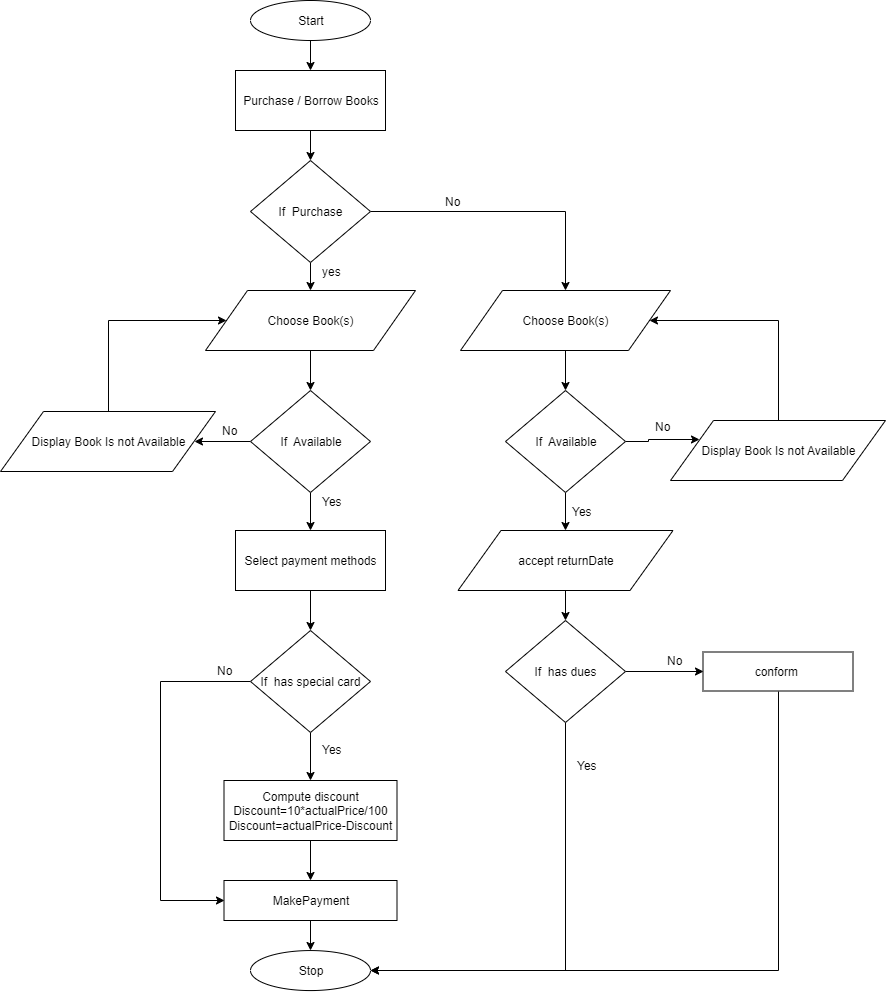

The diagram above was exported from draw.io. Its source (the exported page's mxGraphModel, read from the mxfile embedded in the PNG):
<mxGraphModel dx="2114" dy="594" grid="1" gridSize="10" guides="1" tooltips="1" connect="1" arrows="1" fold="1" page="1" pageScale="1" pageWidth="850" pageHeight="1100" math="0" shadow="0">
  <root>
    <mxCell id="0" />
    <mxCell id="1" parent="0" />
    <mxCell id="ZongM_k2P2WnUVUFg8D7-142" value="" style="edgeStyle=orthogonalEdgeStyle;rounded=0;orthogonalLoop=1;jettySize=auto;html=1;" edge="1" parent="1" source="ZongM_k2P2WnUVUFg8D7-2" target="ZongM_k2P2WnUVUFg8D7-141">
      <mxGeometry relative="1" as="geometry" />
    </mxCell>
    <mxCell id="ZongM_k2P2WnUVUFg8D7-2" value="Start" style="ellipse;whiteSpace=wrap;html=1;" vertex="1" parent="1">
      <mxGeometry x="-60" width="120" height="40" as="geometry" />
    </mxCell>
    <mxCell id="ZongM_k2P2WnUVUFg8D7-7" value="Stop" style="ellipse;whiteSpace=wrap;html=1;" vertex="1" parent="1">
      <mxGeometry x="-60" y="950.064708036535" width="120" height="40" as="geometry" />
    </mxCell>
    <mxCell id="ZongM_k2P2WnUVUFg8D7-147" value="" style="edgeStyle=orthogonalEdgeStyle;rounded=0;orthogonalLoop=1;jettySize=auto;html=1;" edge="1" parent="1" source="ZongM_k2P2WnUVUFg8D7-28" target="ZongM_k2P2WnUVUFg8D7-146">
      <mxGeometry relative="1" as="geometry" />
    </mxCell>
    <mxCell id="ZongM_k2P2WnUVUFg8D7-169" style="edgeStyle=orthogonalEdgeStyle;rounded=0;orthogonalLoop=1;jettySize=auto;html=1;entryX=0.5;entryY=0;entryDx=0;entryDy=0;" edge="1" parent="1" source="ZongM_k2P2WnUVUFg8D7-28" target="ZongM_k2P2WnUVUFg8D7-168">
      <mxGeometry relative="1" as="geometry" />
    </mxCell>
    <mxCell id="ZongM_k2P2WnUVUFg8D7-28" value="If&amp;nbsp; Purchase" style="rhombus;whiteSpace=wrap;html=1;" vertex="1" parent="1">
      <mxGeometry x="-60" y="160" width="120" height="102" as="geometry" />
    </mxCell>
    <mxCell id="ZongM_k2P2WnUVUFg8D7-143" value="" style="edgeStyle=orthogonalEdgeStyle;rounded=0;orthogonalLoop=1;jettySize=auto;html=1;" edge="1" parent="1" source="ZongM_k2P2WnUVUFg8D7-141" target="ZongM_k2P2WnUVUFg8D7-28">
      <mxGeometry relative="1" as="geometry" />
    </mxCell>
    <mxCell id="ZongM_k2P2WnUVUFg8D7-141" value="Purchase / Borrow Books" style="rounded=0;whiteSpace=wrap;html=1;" vertex="1" parent="1">
      <mxGeometry x="-75" y="70" width="150" height="60" as="geometry" />
    </mxCell>
    <mxCell id="ZongM_k2P2WnUVUFg8D7-150" style="edgeStyle=orthogonalEdgeStyle;rounded=0;orthogonalLoop=1;jettySize=auto;html=1;entryX=0.5;entryY=0;entryDx=0;entryDy=0;" edge="1" parent="1" source="ZongM_k2P2WnUVUFg8D7-146" target="ZongM_k2P2WnUVUFg8D7-149">
      <mxGeometry relative="1" as="geometry" />
    </mxCell>
    <mxCell id="ZongM_k2P2WnUVUFg8D7-146" value="Choose Book(s)" style="shape=parallelogram;perimeter=parallelogramPerimeter;whiteSpace=wrap;html=1;" vertex="1" parent="1">
      <mxGeometry x="-105" y="290" width="210" height="60" as="geometry" />
    </mxCell>
    <mxCell id="ZongM_k2P2WnUVUFg8D7-152" style="edgeStyle=orthogonalEdgeStyle;rounded=0;orthogonalLoop=1;jettySize=auto;html=1;entryX=0;entryY=0.5;entryDx=0;entryDy=0;" edge="1" parent="1" source="ZongM_k2P2WnUVUFg8D7-148" target="ZongM_k2P2WnUVUFg8D7-146">
      <mxGeometry relative="1" as="geometry">
        <Array as="points">
          <mxPoint x="-202" y="320" />
        </Array>
      </mxGeometry>
    </mxCell>
    <mxCell id="ZongM_k2P2WnUVUFg8D7-148" value="Display Book Is not Available" style="shape=parallelogram;perimeter=parallelogramPerimeter;whiteSpace=wrap;html=1;" vertex="1" parent="1">
      <mxGeometry x="-310" y="411" width="215" height="60" as="geometry" />
    </mxCell>
    <mxCell id="ZongM_k2P2WnUVUFg8D7-151" style="edgeStyle=orthogonalEdgeStyle;rounded=0;orthogonalLoop=1;jettySize=auto;html=1;entryX=1;entryY=0.5;entryDx=0;entryDy=0;" edge="1" parent="1" source="ZongM_k2P2WnUVUFg8D7-149" target="ZongM_k2P2WnUVUFg8D7-148">
      <mxGeometry relative="1" as="geometry" />
    </mxCell>
    <mxCell id="ZongM_k2P2WnUVUFg8D7-155" style="edgeStyle=orthogonalEdgeStyle;rounded=0;orthogonalLoop=1;jettySize=auto;html=1;entryX=0.5;entryY=0;entryDx=0;entryDy=0;" edge="1" parent="1" source="ZongM_k2P2WnUVUFg8D7-149" target="ZongM_k2P2WnUVUFg8D7-154">
      <mxGeometry relative="1" as="geometry" />
    </mxCell>
    <mxCell id="ZongM_k2P2WnUVUFg8D7-149" value="If&amp;nbsp; Available" style="rhombus;whiteSpace=wrap;html=1;" vertex="1" parent="1">
      <mxGeometry x="-60" y="390" width="120" height="102" as="geometry" />
    </mxCell>
    <mxCell id="ZongM_k2P2WnUVUFg8D7-153" value="No" style="text;html=1;resizable=0;points=[];autosize=1;align=left;verticalAlign=top;spacingTop=-4;" vertex="1" parent="1">
      <mxGeometry x="-90" y="421" width="30" height="20" as="geometry" />
    </mxCell>
    <mxCell id="ZongM_k2P2WnUVUFg8D7-158" style="edgeStyle=orthogonalEdgeStyle;rounded=0;orthogonalLoop=1;jettySize=auto;html=1;entryX=0.5;entryY=0;entryDx=0;entryDy=0;" edge="1" parent="1" source="ZongM_k2P2WnUVUFg8D7-154" target="ZongM_k2P2WnUVUFg8D7-157">
      <mxGeometry relative="1" as="geometry" />
    </mxCell>
    <mxCell id="ZongM_k2P2WnUVUFg8D7-154" value="Select payment methods" style="rounded=0;whiteSpace=wrap;html=1;" vertex="1" parent="1">
      <mxGeometry x="-75" y="530" width="150" height="60" as="geometry" />
    </mxCell>
    <mxCell id="ZongM_k2P2WnUVUFg8D7-156" value="Yes" style="text;html=1;resizable=0;points=[];autosize=1;align=left;verticalAlign=top;spacingTop=-4;" vertex="1" parent="1">
      <mxGeometry x="10" y="492" width="40" height="20" as="geometry" />
    </mxCell>
    <mxCell id="ZongM_k2P2WnUVUFg8D7-160" style="edgeStyle=orthogonalEdgeStyle;rounded=0;orthogonalLoop=1;jettySize=auto;html=1;entryX=0.5;entryY=0;entryDx=0;entryDy=0;" edge="1" parent="1" source="ZongM_k2P2WnUVUFg8D7-157" target="ZongM_k2P2WnUVUFg8D7-159">
      <mxGeometry relative="1" as="geometry" />
    </mxCell>
    <mxCell id="ZongM_k2P2WnUVUFg8D7-165" style="edgeStyle=orthogonalEdgeStyle;rounded=0;orthogonalLoop=1;jettySize=auto;html=1;entryX=0;entryY=0.5;entryDx=0;entryDy=0;exitX=0;exitY=0.5;exitDx=0;exitDy=0;" edge="1" parent="1" source="ZongM_k2P2WnUVUFg8D7-157" target="ZongM_k2P2WnUVUFg8D7-161">
      <mxGeometry relative="1" as="geometry">
        <Array as="points">
          <mxPoint x="-150" y="681" />
          <mxPoint x="-150" y="900" />
        </Array>
      </mxGeometry>
    </mxCell>
    <mxCell id="ZongM_k2P2WnUVUFg8D7-157" value="If&amp;nbsp; has special card" style="rhombus;whiteSpace=wrap;html=1;" vertex="1" parent="1">
      <mxGeometry x="-60" y="630" width="120" height="102" as="geometry" />
    </mxCell>
    <mxCell id="ZongM_k2P2WnUVUFg8D7-162" style="edgeStyle=orthogonalEdgeStyle;rounded=0;orthogonalLoop=1;jettySize=auto;html=1;entryX=0.5;entryY=0;entryDx=0;entryDy=0;" edge="1" parent="1" source="ZongM_k2P2WnUVUFg8D7-159" target="ZongM_k2P2WnUVUFg8D7-161">
      <mxGeometry relative="1" as="geometry" />
    </mxCell>
    <mxCell id="ZongM_k2P2WnUVUFg8D7-159" value="Compute discount&lt;br&gt;Discount=10*actualPrice/100&lt;br&gt;Discount=actualPrice-Discount" style="rounded=0;whiteSpace=wrap;html=1;" vertex="1" parent="1">
      <mxGeometry x="-86.5" y="780" width="173" height="60" as="geometry" />
    </mxCell>
    <mxCell id="ZongM_k2P2WnUVUFg8D7-163" style="edgeStyle=orthogonalEdgeStyle;rounded=0;orthogonalLoop=1;jettySize=auto;html=1;entryX=0.5;entryY=0;entryDx=0;entryDy=0;" edge="1" parent="1" source="ZongM_k2P2WnUVUFg8D7-161" target="ZongM_k2P2WnUVUFg8D7-7">
      <mxGeometry relative="1" as="geometry" />
    </mxCell>
    <mxCell id="ZongM_k2P2WnUVUFg8D7-161" value="MakePayment" style="rounded=0;whiteSpace=wrap;html=1;" vertex="1" parent="1">
      <mxGeometry x="-86.5" y="880" width="173" height="40" as="geometry" />
    </mxCell>
    <mxCell id="ZongM_k2P2WnUVUFg8D7-164" value="Yes" style="text;html=1;resizable=0;points=[];autosize=1;align=left;verticalAlign=top;spacingTop=-4;" vertex="1" parent="1">
      <mxGeometry x="10" y="740" width="40" height="20" as="geometry" />
    </mxCell>
    <mxCell id="ZongM_k2P2WnUVUFg8D7-166" value="No" style="text;html=1;resizable=0;points=[];autosize=1;align=left;verticalAlign=top;spacingTop=-4;" vertex="1" parent="1">
      <mxGeometry x="-95" y="661" width="30" height="20" as="geometry" />
    </mxCell>
    <mxCell id="ZongM_k2P2WnUVUFg8D7-167" value="yes" style="text;html=1;resizable=0;points=[];autosize=1;align=left;verticalAlign=top;spacingTop=-4;" vertex="1" parent="1">
      <mxGeometry x="10" y="262" width="30" height="20" as="geometry" />
    </mxCell>
    <mxCell id="ZongM_k2P2WnUVUFg8D7-175" style="edgeStyle=orthogonalEdgeStyle;rounded=0;orthogonalLoop=1;jettySize=auto;html=1;entryX=0.5;entryY=0;entryDx=0;entryDy=0;" edge="1" parent="1" source="ZongM_k2P2WnUVUFg8D7-168" target="ZongM_k2P2WnUVUFg8D7-172">
      <mxGeometry relative="1" as="geometry" />
    </mxCell>
    <mxCell id="ZongM_k2P2WnUVUFg8D7-168" value="Choose Book(s)" style="shape=parallelogram;perimeter=parallelogramPerimeter;whiteSpace=wrap;html=1;" vertex="1" parent="1">
      <mxGeometry x="150" y="290" width="210" height="60" as="geometry" />
    </mxCell>
    <mxCell id="ZongM_k2P2WnUVUFg8D7-170" value="No" style="text;html=1;resizable=0;points=[];autosize=1;align=left;verticalAlign=top;spacingTop=-4;" vertex="1" parent="1">
      <mxGeometry x="133" y="192" width="30" height="20" as="geometry" />
    </mxCell>
    <mxCell id="ZongM_k2P2WnUVUFg8D7-176" style="edgeStyle=orthogonalEdgeStyle;rounded=0;orthogonalLoop=1;jettySize=auto;html=1;entryX=0;entryY=0.25;entryDx=0;entryDy=0;" edge="1" parent="1" source="ZongM_k2P2WnUVUFg8D7-172" target="ZongM_k2P2WnUVUFg8D7-173">
      <mxGeometry relative="1" as="geometry" />
    </mxCell>
    <mxCell id="ZongM_k2P2WnUVUFg8D7-179" value="" style="edgeStyle=orthogonalEdgeStyle;rounded=0;orthogonalLoop=1;jettySize=auto;html=1;" edge="1" parent="1" source="ZongM_k2P2WnUVUFg8D7-172" target="ZongM_k2P2WnUVUFg8D7-178">
      <mxGeometry relative="1" as="geometry" />
    </mxCell>
    <mxCell id="ZongM_k2P2WnUVUFg8D7-172" value="If&amp;nbsp; Available" style="rhombus;whiteSpace=wrap;html=1;" vertex="1" parent="1">
      <mxGeometry x="195" y="390" width="120" height="102" as="geometry" />
    </mxCell>
    <mxCell id="ZongM_k2P2WnUVUFg8D7-174" style="edgeStyle=orthogonalEdgeStyle;rounded=0;orthogonalLoop=1;jettySize=auto;html=1;entryX=1;entryY=0.5;entryDx=0;entryDy=0;" edge="1" parent="1" source="ZongM_k2P2WnUVUFg8D7-173" target="ZongM_k2P2WnUVUFg8D7-168">
      <mxGeometry relative="1" as="geometry">
        <Array as="points">
          <mxPoint x="468" y="320" />
        </Array>
      </mxGeometry>
    </mxCell>
    <mxCell id="ZongM_k2P2WnUVUFg8D7-173" value="Display Book Is not Available" style="shape=parallelogram;perimeter=parallelogramPerimeter;whiteSpace=wrap;html=1;" vertex="1" parent="1">
      <mxGeometry x="360" y="420" width="215" height="60" as="geometry" />
    </mxCell>
    <mxCell id="ZongM_k2P2WnUVUFg8D7-177" value="No" style="text;html=1;resizable=0;points=[];autosize=1;align=left;verticalAlign=top;spacingTop=-4;" vertex="1" parent="1">
      <mxGeometry x="343" y="417" width="30" height="20" as="geometry" />
    </mxCell>
    <mxCell id="ZongM_k2P2WnUVUFg8D7-185" value="" style="edgeStyle=orthogonalEdgeStyle;rounded=0;orthogonalLoop=1;jettySize=auto;html=1;" edge="1" parent="1" source="ZongM_k2P2WnUVUFg8D7-178" target="ZongM_k2P2WnUVUFg8D7-182">
      <mxGeometry relative="1" as="geometry" />
    </mxCell>
    <mxCell id="ZongM_k2P2WnUVUFg8D7-178" value="accept returnDate" style="shape=parallelogram;perimeter=parallelogramPerimeter;whiteSpace=wrap;html=1;" vertex="1" parent="1">
      <mxGeometry x="147.5" y="530" width="215" height="60" as="geometry" />
    </mxCell>
    <mxCell id="ZongM_k2P2WnUVUFg8D7-180" value="Yes" style="text;html=1;resizable=0;points=[];autosize=1;align=left;verticalAlign=top;spacingTop=-4;" vertex="1" parent="1">
      <mxGeometry x="260" y="502" width="40" height="20" as="geometry" />
    </mxCell>
    <mxCell id="ZongM_k2P2WnUVUFg8D7-187" style="edgeStyle=orthogonalEdgeStyle;rounded=0;orthogonalLoop=1;jettySize=auto;html=1;entryX=1;entryY=0.5;entryDx=0;entryDy=0;exitX=0.5;exitY=1;exitDx=0;exitDy=0;" edge="1" parent="1" source="ZongM_k2P2WnUVUFg8D7-181" target="ZongM_k2P2WnUVUFg8D7-7">
      <mxGeometry relative="1" as="geometry" />
    </mxCell>
    <mxCell id="ZongM_k2P2WnUVUFg8D7-181" value="conform&amp;nbsp;" style="rounded=0;whiteSpace=wrap;html=1;" vertex="1" parent="1">
      <mxGeometry x="392.5" y="651.5" width="150" height="39" as="geometry" />
    </mxCell>
    <mxCell id="ZongM_k2P2WnUVUFg8D7-183" style="edgeStyle=orthogonalEdgeStyle;rounded=0;orthogonalLoop=1;jettySize=auto;html=1;entryX=0;entryY=0.5;entryDx=0;entryDy=0;" edge="1" parent="1" source="ZongM_k2P2WnUVUFg8D7-182" target="ZongM_k2P2WnUVUFg8D7-181">
      <mxGeometry relative="1" as="geometry" />
    </mxCell>
    <mxCell id="ZongM_k2P2WnUVUFg8D7-186" style="edgeStyle=orthogonalEdgeStyle;rounded=0;orthogonalLoop=1;jettySize=auto;html=1;entryX=1;entryY=0.5;entryDx=0;entryDy=0;exitX=0.5;exitY=1;exitDx=0;exitDy=0;" edge="1" parent="1" source="ZongM_k2P2WnUVUFg8D7-182" target="ZongM_k2P2WnUVUFg8D7-7">
      <mxGeometry relative="1" as="geometry" />
    </mxCell>
    <mxCell id="ZongM_k2P2WnUVUFg8D7-182" value="If&amp;nbsp; has dues" style="rhombus;whiteSpace=wrap;html=1;" vertex="1" parent="1">
      <mxGeometry x="195" y="620" width="120" height="102" as="geometry" />
    </mxCell>
    <mxCell id="ZongM_k2P2WnUVUFg8D7-184" value="No" style="text;html=1;resizable=0;points=[];autosize=1;align=left;verticalAlign=top;spacingTop=-4;" vertex="1" parent="1">
      <mxGeometry x="355" y="651" width="30" height="20" as="geometry" />
    </mxCell>
    <mxCell id="ZongM_k2P2WnUVUFg8D7-188" value="Yes" style="text;html=1;resizable=0;points=[];autosize=1;align=left;verticalAlign=top;spacingTop=-4;" vertex="1" parent="1">
      <mxGeometry x="265" y="756" width="40" height="20" as="geometry" />
    </mxCell>
  </root>
</mxGraphModel>